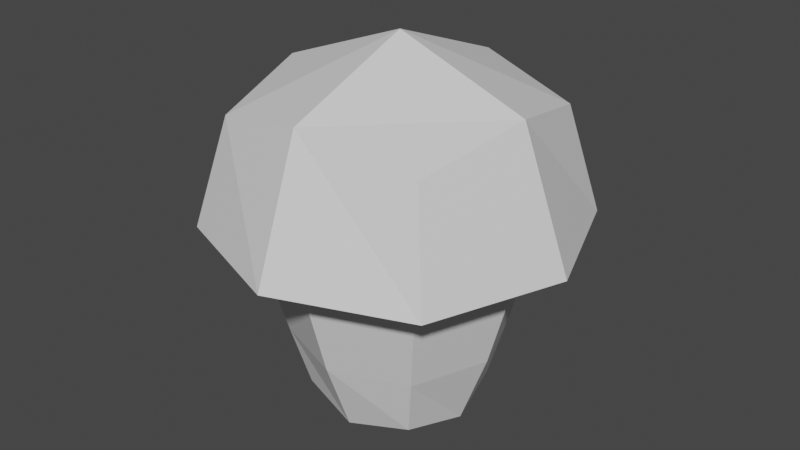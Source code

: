 # Source: bld_mushroom.blend  (saved by Blender 3.2.14; exported with 4.5.12 LTS)
import bpy
from mathutils import Matrix  # noqa: F401  (used for matrix-valued properties, if any)

bpy.ops.wm.read_factory_settings(use_empty=True)
scene = bpy.context.scene
scene.name = 'Scene'

# ---- collections
col_collection = bpy.data.collections.new('Collection'); scene.collection.children.link(col_collection)

# ---- materials (node trees are filled in below, after node groups)
mat_material_001 = bpy.data.materials.new('Material.001')
mat_material_001.use_transparent_shadow = False

# ---- node groups
ng_auto_smooth = bpy.data.node_groups.new('Auto Smooth', 'GeometryNodeTree')
_s = ng_auto_smooth.interface.new_socket(name='Geometry', in_out='OUTPUT', socket_type='NodeSocketGeometry')
_s = ng_auto_smooth.interface.new_socket(name='Geometry', in_out='INPUT', socket_type='NodeSocketGeometry')
_s = ng_auto_smooth.interface.new_socket(name='Angle', in_out='INPUT', socket_type='NodeSocketFloat')
_s.subtype = 'ANGLE'
_s.min_value = 0.0
_s.max_value = 3.142
ng_auto_smooth.is_modifier = True
_N = ng_auto_smooth.nodes; _L = ng_auto_smooth.links
n0 = _N.new('NodeGroupOutput'); n0.name = 'Group Output'; n0.location = (480, -100)
n1 = _N.new('NodeGroupInput'); n1.name = 'Group Input'; n1.location = (-420, -300)
n2 = _N.new('NodeGroupInput'); n2.name = 'Group Input.001'; n2.location = (-60, -100)
n3 = _N.new('GeometryNodeSetShadeSmooth'); n3.name = 'Set Shade Smooth'; n3.location = (120, -100)
n3.domain = 'EDGE'
n4 = _N.new('GeometryNodeSetShadeSmooth'); n4.name = 'Set Shade Smooth.001'; n4.location = (300, -100)
n5 = _N.new('GeometryNodeInputMeshEdgeAngle'); n5.name = 'Edge Angle'; n5.location = (-420, -220)
n6 = _N.new('GeometryNodeInputEdgeSmooth'); n6.name = 'Is Edge Smooth'; n6.location = (-60, -160)
n7 = _N.new('GeometryNodeInputShadeSmooth'); n7.name = 'Is Face Smooth'; n7.location = (-240, -340)
n8 = _N.new('FunctionNodeBooleanMath'); n8.name = 'Boolean Math'; n8.location = (-60, -220)
n9 = _N.new('FunctionNodeCompare'); n9.name = 'Compare'; n9.location = (-240, -180)
n9.operation = 'LESS_EQUAL'
_L.new(n5.outputs[0], n9.inputs[0])
_L.new(n4.outputs[0], n0.inputs[0])
_L.new(n1.outputs[1], n9.inputs[1])
_L.new(n9.outputs[0], n8.inputs[0])
_L.new(n7.outputs[0], n8.inputs[1])
_L.new(n2.outputs[0], n3.inputs[0])
_L.new(n6.outputs[0], n3.inputs[1])
_L.new(n3.outputs[0], n4.inputs[0])
_L.new(n8.outputs[0], n3.inputs[2])
n0.is_active_output = True

# ---- material node trees
mat_material_001.use_nodes = True; mat_material_001.node_tree.nodes.clear()
_N = mat_material_001.node_tree.nodes; _L = mat_material_001.node_tree.links
n0 = _N.new('ShaderNodeBsdfPrincipled'); n0.name = 'Principled BSDF'; n0.location = (10, 300)
n0.distribution = 'GGX'
n0.subsurface_method = 'RANDOM_WALK_SKIN'
n0.inputs[3].default_value = 1.45
n0.inputs[27].default_value = (0.0, 0.0, 0.0, 1.0)
n0.inputs[28].default_value = 1.0
n1 = _N.new('ShaderNodeOutputMaterial'); n1.name = 'Material Output'; n1.location = (300, 300)
_L.new(n0.outputs[0], n1.inputs[0])
n1.is_active_output = True

# ---- world
world_world = bpy.data.worlds.new('World'); scene.world = world_world
world_world.use_nodes = True; world_world.node_tree.nodes.clear()
_N = world_world.node_tree.nodes; _L = world_world.node_tree.links
n0 = _N.new('ShaderNodeOutputWorld'); n0.name = 'World Output'; n0.location = (300, 300)
n1 = _N.new('ShaderNodeBackground'); n1.name = 'Background'; n1.location = (10, 300)
n1.inputs[0].default_value = (0.05088, 0.05088, 0.05088, 1.0)
_L.new(n1.outputs[0], n0.inputs[0])
n0.is_active_output = True
world_world.color = (0.05088, 0.05088, 0.05088)
world_world.use_sun_shadow = False
world_world.sun_shadow_jitter_overblur = 0.0

# ---- meshes
me_msh_mushroom = bpy.data.meshes.new('msh_mushroom')
me_msh_mushroom.from_pydata([(-0.5, -0.5, 0.5), (-0.5, 0.5, 0.5), (0.5, -0.5, 0.5), (0.5, 0.5, 0.5), (-0.6096, -0.6096, -1.863e-09), (-0.6096, -6.519e-09, 0.6096), (-0.6096, 0.6096, -2.794e-09), (-5.588e-09, 0.6096, 0.6096), (0.6096, 0.6096, -2.794e-09), (0.6096, -1.863e-09, 0.6096), (0.6096, -0.6096, -2.794e-09), (-9.313e-10, -0.6096, 0.6096), (-0.8395, -1.211e-08, 5.588e-09), (9.313e-09, 0.8395, 4.657e-09), (0.8395, -1.304e-08, 5.588e-09), (-9.313e-09, -0.8395, 4.657e-09), (-9.313e-10, -1.397e-08, 0.8395), (-0.4331, -0.4331, -0.1176), (-0.4331, 0.4331, -0.1176), (0.4331, 0.4331, -0.1176), (0.4331, -0.4331, -0.1176), (-0.5965, -9.938e-09, -0.1176), (6.366e-09, 0.5965, -0.1176), (0.5965, -1.06e-08, -0.1176), (-6.868e-09, -0.5965, -0.1176), (-0.3976, -0.3976, -0.2961), (-0.3976, 0.3976, -0.2961), (0.3976, 0.3976, -0.2961), (0.3976, -0.3976, -0.2961), (-0.5476, -1.118e-08, -0.2961), (5.81e-09, 0.5476, -0.2961), (0.5476, -1.179e-08, -0.2961), (-6.339e-09, -0.5476, -0.2961), (-0.2875, 0.2875, -0.8145), (-0.3505, -1.831e-10, -0.8775), (-0.2875, -0.2875, -0.8145), (-0.3505, -0.3505, -0.527), (-0.3505, 0.3505, -0.527), (0.2875, 0.2875, -0.8145), (6.504e-09, 0.3505, -0.8775), (0.3505, 0.3505, -0.527), (0.2875, -0.2875, -0.8145), (0.3505, -1.036e-08, -0.8775), (0.3505, -0.3505, -0.527), (-9.561e-09, -0.3505, -0.8775), (-0.4827, -7.68e-09, -0.527), (2.755e-09, 0.4827, -0.527), (0.4827, -8.216e-09, -0.527), (-7.955e-09, -0.4827, -0.527), (-2.6e-09, -3.932e-09, -0.9031)], [], [(4, 0, 5, 12), (12, 5, 1, 6), (6, 1, 7, 13), (13, 7, 3, 8), (13, 8, 19, 22), (8, 3, 9, 14), (14, 9, 2, 10), (8, 14, 23, 19), (14, 10, 20, 23), (10, 2, 11, 15), (15, 11, 0, 4), (10, 15, 24, 20), (15, 4, 17, 24), (4, 12, 21, 17), (12, 6, 18, 21), (6, 13, 22, 18), (3, 7, 16, 9), (7, 1, 5, 16), (16, 5, 0, 11), (9, 16, 11, 2), (24, 17, 25, 32), (21, 18, 26, 29), (18, 22, 30, 26), (23, 20, 28, 31), (20, 24, 32, 28), (17, 21, 29, 25), (22, 19, 27, 30), (19, 23, 31, 27), (30, 27, 40, 46), (27, 31, 47, 40), (32, 25, 36, 48), (29, 26, 37, 45), (26, 30, 46, 37), (31, 28, 43, 47), (28, 32, 48, 43), (25, 29, 45, 36), (35, 36, 45, 34), (34, 45, 37, 33), (33, 37, 46, 39), (39, 46, 40, 38), (38, 40, 47, 42), (42, 47, 43, 41), (41, 43, 48, 44), (44, 48, 36, 35), (33, 39, 49, 34), (39, 38, 42, 49), (49, 42, 41, 44), (34, 49, 44, 35)])
_uv = me_msh_mushroom.uv_layers.new(name='UVMap')
_uv.uv.foreach_set('vector', [0.5, 0.0, 0.625, 0.0, 0.625, 0.125, 0.5, 0.125, 0.5, 0.125, 0.625, 0.125, 0.625, 0.25, 0.5, 0.25, 0.5, 0.25, 0.625, 0.25, 0.625, 0.375, 0.5, 0.375, 0.5, 0.375, 0.625, 0.375, 0.625, 0.5, 0.5, 0.5, 0.5, 0.375, 0.5, 0.5, 0.5, 0.5, 0.5, 0.375, 0.5, 0.5, 0.625, 0.5, 0.625, 0.625, 0.5, 0.625, 0.5, 0.625, 0.625, 0.625, 0.625, 0.75, 0.5, 0.75, 0.5, 0.5, 0.5, 0.625, 0.5, 0.625, 0.5, 0.5, 0.5, 0.625, 0.5, 0.75, 0.5, 0.75, 0.5, 0.625, 0.5, 0.75, 0.625, 0.75, 0.625, 0.875, 0.5, 0.875, 0.5, 0.875, 0.625, 0.875, 0.625, 1.0, 0.5, 1.0, 0.5, 0.75, 0.5, 0.875, 0.5, 0.875, 0.5, 0.75, 0.5, 0.875, 0.5, 1.0, 0.5, 1.0, 0.5, 0.875, 0.5, 0.0, 0.5, 0.125, 0.5, 0.125, 0.5, 0.0, 0.5, 0.125, 0.5, 0.25, 0.5, 0.25, 0.5, 0.125, 0.5, 0.25, 0.5, 0.375, 0.5, 0.375, 0.5, 0.25, 0.625, 0.5, 0.75, 0.5, 0.75, 0.625, 0.625, 0.625, 0.75, 0.5, 0.875, 0.5, 0.875, 0.625, 0.75, 0.625, 0.75, 0.625, 0.875, 0.625, 0.875, 0.75, 0.75, 0.75, 0.625, 0.625, 0.75, 0.625, 0.75, 0.75, 0.625, 0.75, 0.5, 0.875, 0.5, 1.0, 0.5, 1.0, 0.5, 0.875, 0.5, 0.125, 0.5, 0.25, 0.5, 0.25, 0.5, 0.125, 0.5, 0.25, 0.5, 0.375, 0.5, 0.375, 0.5, 0.25, 0.5, 0.625, 0.5, 0.75, 0.5, 0.75, 0.5, 0.625, 0.5, 0.75, 0.5, 0.875, 0.5, 0.875, 0.5, 0.75, 0.5, 0.0, 0.5, 0.125, 0.5, 0.125, 0.5, 0.0, 0.5, 0.375, 0.5, 0.5, 0.5, 0.5, 0.5, 0.375, 0.5, 0.5, 0.5, 0.625, 0.5, 0.625, 0.5, 0.5, 0.5, 0.375, 0.5, 0.5, 0.5, 0.5, 0.5, 0.375, 0.5, 0.5, 0.5, 0.625, 0.5, 0.625, 0.5, 0.5, 0.5, 0.875, 0.5, 1.0, 0.5, 1.0, 0.5, 0.875, 0.5, 0.125, 0.5, 0.25, 0.5, 0.25, 0.5, 0.125, 0.5, 0.25, 0.5, 0.375, 0.5, 0.375, 0.5, 0.25, 0.5, 0.625, 0.5, 0.75, 0.5, 0.75, 0.5, 0.625, 0.5, 0.75, 0.5, 0.875, 0.5, 0.875, 0.5, 0.75, 0.5, 0.0, 0.5, 0.125, 0.5, 0.125, 0.5, 0.0, 0.375, 0.0, 0.5, 0.0, 0.5, 0.125, 0.375, 0.125, 0.375, 0.125, 0.5, 0.125, 0.5, 0.25, 0.375, 0.25, 0.375, 0.25, 0.5, 0.25, 0.5, 0.375, 0.375, 0.375, 0.375, 0.375, 0.5, 0.375, 0.5, 0.5, 0.375, 0.5, 0.375, 0.5, 0.5, 0.5, 0.5, 0.625, 0.375, 0.625, 0.375, 0.625, 0.5, 0.625, 0.5, 0.75, 0.375, 0.75, 0.375, 0.75, 0.5, 0.75, 0.5, 0.875, 0.375, 0.875, 0.375, 0.875, 0.5, 0.875, 0.5, 1.0, 0.375, 1.0, 0.125, 0.5, 0.25, 0.5, 0.25, 0.625, 0.125, 0.625, 0.25, 0.5, 0.375, 0.5, 0.375, 0.625, 0.25, 0.625, 0.25, 0.625, 0.375, 0.625, 0.375, 0.75, 0.25, 0.75, 0.125, 0.625, 0.25, 0.625, 0.25, 0.75, 0.125, 0.75])
me_msh_mushroom.materials.append(mat_material_001)
me_msh_mushroom.update()

# ---- objects
ob_bld_mushroom = bpy.data.objects.new('bld_mushroom', me_msh_mushroom)

# ---- transforms, parenting, visibility, modifiers, constraints
ob_bld_mushroom.location = (0.0, 0.0, 0.0)
_m = ob_bld_mushroom.modifiers.new('Auto Smooth', 'NODES')
_m.node_group = ng_auto_smooth
_gi = [s.identifier for s in ng_auto_smooth.interface.items_tree if s.item_type == 'SOCKET' and s.in_out == 'INPUT']
_m[_gi[1]] = 0.5219  # Angle

# ---- collection membership
col_collection.objects.link(ob_bld_mushroom)

# ---- scene / render settings (as saved in the file)
scene.frame_start = 1; scene.frame_end = 250; scene.frame_set(1)
scene.render.engine = 'BLENDER_EEVEE_NEXT'
scene.cycles.sampling_pattern = 'TABULATED_SOBOL'
scene.cycles.use_light_tree = False
scene.view_settings.view_transform = 'Filmic'
bpy.context.view_layer.update()

# ---- added for rendering (the .blend has no active camera and no usable light): camera, sun
cam_auto = bpy.data.cameras.new('AutoCamera')
cam_auto.lens = 50.0
cam_auto.sensor_width = 36.0
cam_auto.clip_end = 1000.0
ob_auto_camera = bpy.data.objects.new('AutoCamera', cam_auto)
scene.collection.objects.link(ob_auto_camera)
ob_auto_camera.location = (2.7251, -3.27012, 2.14826)
ob_auto_camera.rotation_euler = (1.09748, -7.21219e-08, 0.694738)
scene.camera = ob_auto_camera
light_auto_sun = bpy.data.lights.new('AutoSun', 'SUN')
light_auto_sun.energy = 3.0
light_auto_sun.angle = 0.0523599
ob_auto_sun = bpy.data.objects.new('AutoSun', light_auto_sun)
scene.collection.objects.link(ob_auto_sun)
ob_auto_sun.rotation_euler = (0.872665, 0.174533, 0.523599)
bpy.context.view_layer.update()
